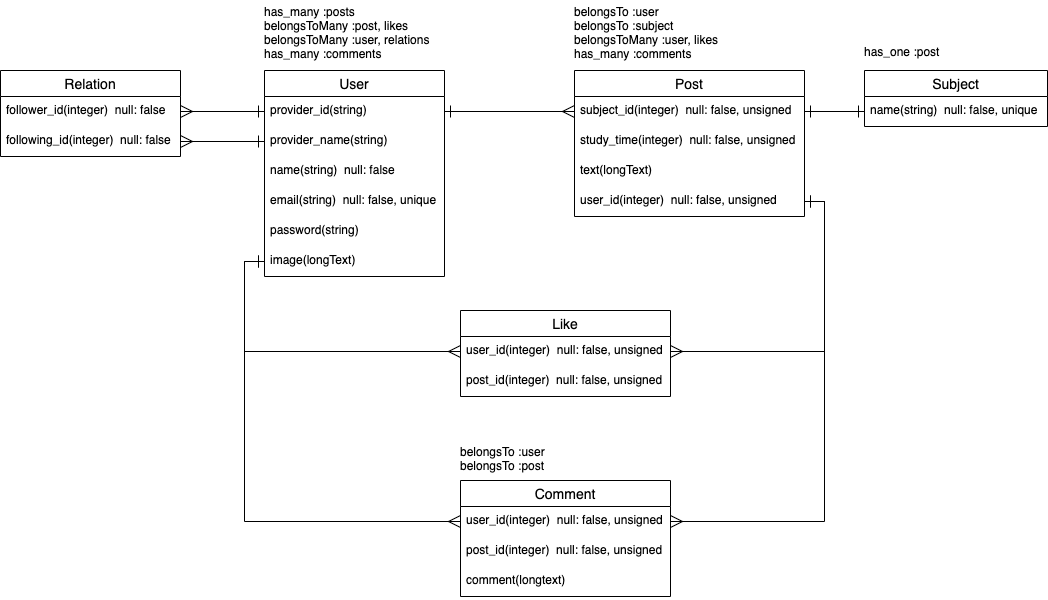

The diagram above was exported from draw.io. Its source (the exported page's mxGraphModel, read from the mxfile embedded in the PNG):
<mxGraphModel dx="1620" dy="666" grid="1" gridSize="10" guides="1" tooltips="1" connect="1" arrows="1" fold="1" page="1" pageScale="1" pageWidth="827" pageHeight="1169" math="0" shadow="0">
  <root>
    <mxCell id="0" />
    <mxCell id="1" parent="0" />
    <mxCell id="2" value="User" style="swimlane;fontStyle=0;childLayout=stackLayout;horizontal=1;startSize=26;horizontalStack=0;resizeParent=1;resizeParentMax=0;resizeLast=0;collapsible=1;marginBottom=0;align=center;fontSize=14;" parent="1" vertex="1">
      <mxGeometry x="44" y="80" width="180" height="206" as="geometry" />
    </mxCell>
    <mxCell id="3" value="provider_id(string)" style="text;strokeColor=none;fillColor=none;spacingLeft=4;spacingRight=4;overflow=hidden;rotatable=0;points=[[0,0.5],[1,0.5]];portConstraint=eastwest;fontSize=12;" parent="2" vertex="1">
      <mxGeometry y="26" width="180" height="30" as="geometry" />
    </mxCell>
    <mxCell id="4" value="provider_name(string)" style="text;strokeColor=none;fillColor=none;spacingLeft=4;spacingRight=4;overflow=hidden;rotatable=0;points=[[0,0.5],[1,0.5]];portConstraint=eastwest;fontSize=12;" parent="2" vertex="1">
      <mxGeometry y="56" width="180" height="30" as="geometry" />
    </mxCell>
    <mxCell id="5" value="name(string)  null: false" style="text;strokeColor=none;fillColor=none;spacingLeft=4;spacingRight=4;overflow=hidden;rotatable=0;points=[[0,0.5],[1,0.5]];portConstraint=eastwest;fontSize=12;" parent="2" vertex="1">
      <mxGeometry y="86" width="180" height="30" as="geometry" />
    </mxCell>
    <mxCell id="6" value="email(string)  null: false, unique" style="text;strokeColor=none;fillColor=none;spacingLeft=4;spacingRight=4;overflow=hidden;rotatable=0;points=[[0,0.5],[1,0.5]];portConstraint=eastwest;fontSize=12;" parent="2" vertex="1">
      <mxGeometry y="116" width="180" height="30" as="geometry" />
    </mxCell>
    <mxCell id="7" value="password(string)" style="text;strokeColor=none;fillColor=none;spacingLeft=4;spacingRight=4;overflow=hidden;rotatable=0;points=[[0,0.5],[1,0.5]];portConstraint=eastwest;fontSize=12;" parent="2" vertex="1">
      <mxGeometry y="146" width="180" height="30" as="geometry" />
    </mxCell>
    <mxCell id="8" value="image(longText)" style="text;strokeColor=none;fillColor=none;spacingLeft=4;spacingRight=4;overflow=hidden;rotatable=0;points=[[0,0.5],[1,0.5]];portConstraint=eastwest;fontSize=12;" parent="2" vertex="1">
      <mxGeometry y="176" width="180" height="30" as="geometry" />
    </mxCell>
    <mxCell id="16" value="has_many :posts&lt;br&gt;belongsToMany :post, likes&lt;br&gt;belongsToMany :user, relations&lt;br&gt;has_many :comments" style="text;html=1;strokeColor=none;fillColor=none;align=left;verticalAlign=top;whiteSpace=wrap;rounded=0;spacing=0;" parent="1" vertex="1">
      <mxGeometry x="44" y="10" width="180" height="70" as="geometry" />
    </mxCell>
    <mxCell id="18" value="Post" style="swimlane;fontStyle=0;childLayout=stackLayout;horizontal=1;startSize=26;horizontalStack=0;resizeParent=1;resizeParentMax=0;resizeLast=0;collapsible=1;marginBottom=0;align=center;fontSize=14;" parent="1" vertex="1">
      <mxGeometry x="354" y="80" width="230" height="146" as="geometry" />
    </mxCell>
    <mxCell id="19" value="subject_id(integer)  null: false, unsigned" style="text;strokeColor=none;fillColor=none;spacingLeft=4;spacingRight=4;overflow=hidden;rotatable=0;points=[[0,0.5],[1,0.5]];portConstraint=eastwest;fontSize=12;" parent="18" vertex="1">
      <mxGeometry y="26" width="230" height="30" as="geometry" />
    </mxCell>
    <mxCell id="20" value="study_time(integer)  null: false, unsigned" style="text;strokeColor=none;fillColor=none;spacingLeft=4;spacingRight=4;overflow=hidden;rotatable=0;points=[[0,0.5],[1,0.5]];portConstraint=eastwest;fontSize=12;" parent="18" vertex="1">
      <mxGeometry y="56" width="230" height="30" as="geometry" />
    </mxCell>
    <mxCell id="21" value="text(longText) " style="text;strokeColor=none;fillColor=none;spacingLeft=4;spacingRight=4;overflow=hidden;rotatable=0;points=[[0,0.5],[1,0.5]];portConstraint=eastwest;fontSize=12;" parent="18" vertex="1">
      <mxGeometry y="86" width="230" height="30" as="geometry" />
    </mxCell>
    <mxCell id="22" value="user_id(integer)  null: false, unsigned" style="text;strokeColor=none;fillColor=none;spacingLeft=4;spacingRight=4;overflow=hidden;rotatable=0;points=[[0,0.5],[1,0.5]];portConstraint=eastwest;fontSize=12;" parent="18" vertex="1">
      <mxGeometry y="116" width="230" height="30" as="geometry" />
    </mxCell>
    <mxCell id="25" value="belongsTo :user&lt;br&gt;belongsTo :subject&lt;br&gt;belongsToMany :user, likes&lt;br&gt;has_many :comments" style="text;html=1;strokeColor=none;fillColor=none;align=left;verticalAlign=top;whiteSpace=wrap;rounded=0;spacing=0;" parent="1" vertex="1">
      <mxGeometry x="354" y="10" width="230" height="70" as="geometry" />
    </mxCell>
    <mxCell id="41" style="edgeStyle=orthogonalEdgeStyle;rounded=0;orthogonalLoop=1;jettySize=auto;html=1;exitX=0;exitY=0.5;exitDx=0;exitDy=0;startArrow=ERone;startFill=0;startSize=10;endArrow=ERone;endFill=0;endSize=10;entryX=1;entryY=0.5;entryDx=0;entryDy=0;" parent="1" source="27" target="19" edge="1">
      <mxGeometry relative="1" as="geometry">
        <mxPoint x="639" y="230" as="targetPoint" />
      </mxGeometry>
    </mxCell>
    <mxCell id="26" value="Subject" style="swimlane;fontStyle=0;childLayout=stackLayout;horizontal=1;startSize=26;horizontalStack=0;resizeParent=1;resizeParentMax=0;resizeLast=0;collapsible=1;marginBottom=0;align=center;fontSize=14;" parent="1" vertex="1">
      <mxGeometry x="644" y="80" width="183" height="56" as="geometry" />
    </mxCell>
    <mxCell id="27" value="name(string)  null: false, unique" style="text;strokeColor=none;fillColor=none;spacingLeft=4;spacingRight=4;overflow=hidden;rotatable=0;points=[[0,0.5],[1,0.5]];portConstraint=eastwest;fontSize=12;" parent="26" vertex="1">
      <mxGeometry y="26" width="183" height="30" as="geometry" />
    </mxCell>
    <mxCell id="31" value="Like" style="swimlane;fontStyle=0;childLayout=stackLayout;horizontal=1;startSize=26;horizontalStack=0;resizeParent=1;resizeParentMax=0;resizeLast=0;collapsible=1;marginBottom=0;align=center;fontSize=14;" parent="1" vertex="1">
      <mxGeometry x="240" y="320" width="210" height="86" as="geometry" />
    </mxCell>
    <mxCell id="32" value="user_id(integer)  null: false, unsigned" style="text;strokeColor=none;fillColor=none;spacingLeft=4;spacingRight=4;overflow=hidden;rotatable=0;points=[[0,0.5],[1,0.5]];portConstraint=eastwest;fontSize=12;" parent="31" vertex="1">
      <mxGeometry y="26" width="210" height="30" as="geometry" />
    </mxCell>
    <mxCell id="37" value="post_id(integer)  null: false, unsigned" style="text;strokeColor=none;fillColor=none;spacingLeft=4;spacingRight=4;overflow=hidden;rotatable=0;points=[[0,0.5],[1,0.5]];portConstraint=eastwest;fontSize=12;" parent="31" vertex="1">
      <mxGeometry y="56" width="210" height="30" as="geometry" />
    </mxCell>
    <mxCell id="33" value="has_one :post" style="text;html=1;strokeColor=none;fillColor=none;align=left;verticalAlign=top;whiteSpace=wrap;rounded=0;spacing=0;" parent="1" vertex="1">
      <mxGeometry x="644" y="50" width="180" height="30" as="geometry" />
    </mxCell>
    <mxCell id="34" style="edgeStyle=orthogonalEdgeStyle;rounded=0;orthogonalLoop=1;jettySize=auto;html=1;exitX=1;exitY=0.5;exitDx=0;exitDy=0;entryX=0;entryY=0.5;entryDx=0;entryDy=0;endSize=10;startSize=10;startArrow=ERone;startFill=0;endArrow=ERmany;endFill=0;" parent="1" source="3" target="19" edge="1">
      <mxGeometry relative="1" as="geometry" />
    </mxCell>
    <mxCell id="42" style="edgeStyle=orthogonalEdgeStyle;rounded=0;orthogonalLoop=1;jettySize=auto;html=1;startArrow=ERone;startFill=0;startSize=10;endArrow=ERmany;endFill=0;endSize=10;entryX=0;entryY=0.5;entryDx=0;entryDy=0;exitX=0;exitY=0.5;exitDx=0;exitDy=0;" parent="1" source="8" target="32" edge="1">
      <mxGeometry relative="1" as="geometry">
        <mxPoint x="120" y="290" as="sourcePoint" />
        <mxPoint x="240" y="361" as="targetPoint" />
      </mxGeometry>
    </mxCell>
    <mxCell id="43" style="edgeStyle=orthogonalEdgeStyle;rounded=0;orthogonalLoop=1;jettySize=auto;html=1;exitX=1;exitY=0.5;exitDx=0;exitDy=0;entryX=1;entryY=0.5;entryDx=0;entryDy=0;startArrow=ERone;startFill=0;startSize=10;endArrow=ERmany;endFill=0;endSize=10;" parent="1" source="22" target="32" edge="1">
      <mxGeometry relative="1" as="geometry" />
    </mxCell>
    <mxCell id="49" value="Relation" style="swimlane;fontStyle=0;childLayout=stackLayout;horizontal=1;startSize=26;horizontalStack=0;resizeParent=1;resizeParentMax=0;resizeLast=0;collapsible=1;marginBottom=0;align=center;fontSize=14;" vertex="1" parent="1">
      <mxGeometry x="-220" y="80" width="180" height="86" as="geometry" />
    </mxCell>
    <mxCell id="50" value="follower_id(integer)  null: false" style="text;strokeColor=none;fillColor=none;spacingLeft=4;spacingRight=4;overflow=hidden;rotatable=0;points=[[0,0.5],[1,0.5]];portConstraint=eastwest;fontSize=12;" vertex="1" parent="49">
      <mxGeometry y="26" width="180" height="30" as="geometry" />
    </mxCell>
    <mxCell id="51" value="following_id(integer)  null: false" style="text;strokeColor=none;fillColor=none;spacingLeft=4;spacingRight=4;overflow=hidden;rotatable=0;points=[[0,0.5],[1,0.5]];portConstraint=eastwest;fontSize=12;" vertex="1" parent="49">
      <mxGeometry y="56" width="180" height="30" as="geometry" />
    </mxCell>
    <mxCell id="52" style="edgeStyle=orthogonalEdgeStyle;rounded=0;orthogonalLoop=1;jettySize=auto;html=1;exitX=1;exitY=0.5;exitDx=0;exitDy=0;entryX=0;entryY=0.5;entryDx=0;entryDy=0;endSize=10;startSize=10;startArrow=ERmany;startFill=0;endArrow=ERone;endFill=0;" edge="1" parent="1" source="50" target="3">
      <mxGeometry relative="1" as="geometry" />
    </mxCell>
    <mxCell id="54" style="edgeStyle=orthogonalEdgeStyle;rounded=0;orthogonalLoop=1;jettySize=auto;html=1;exitX=1;exitY=0.5;exitDx=0;exitDy=0;entryX=0;entryY=0.5;entryDx=0;entryDy=0;startArrow=ERmany;startFill=0;startSize=10;endArrow=ERone;endFill=0;endSize=10;" edge="1" parent="1" source="51" target="4">
      <mxGeometry relative="1" as="geometry" />
    </mxCell>
    <mxCell id="55" value="Comment" style="swimlane;fontStyle=0;childLayout=stackLayout;horizontal=1;startSize=26;horizontalStack=0;resizeParent=1;resizeParentMax=0;resizeLast=0;collapsible=1;marginBottom=0;align=center;fontSize=14;" vertex="1" parent="1">
      <mxGeometry x="240" y="490" width="210" height="116" as="geometry" />
    </mxCell>
    <mxCell id="56" value="user_id(integer)  null: false, unsigned" style="text;strokeColor=none;fillColor=none;spacingLeft=4;spacingRight=4;overflow=hidden;rotatable=0;points=[[0,0.5],[1,0.5]];portConstraint=eastwest;fontSize=12;" vertex="1" parent="55">
      <mxGeometry y="26" width="210" height="30" as="geometry" />
    </mxCell>
    <mxCell id="57" value="post_id(integer)  null: false, unsigned" style="text;strokeColor=none;fillColor=none;spacingLeft=4;spacingRight=4;overflow=hidden;rotatable=0;points=[[0,0.5],[1,0.5]];portConstraint=eastwest;fontSize=12;" vertex="1" parent="55">
      <mxGeometry y="56" width="210" height="30" as="geometry" />
    </mxCell>
    <mxCell id="58" value="comment(longtext) " style="text;strokeColor=none;fillColor=none;spacingLeft=4;spacingRight=4;overflow=hidden;rotatable=0;points=[[0,0.5],[1,0.5]];portConstraint=eastwest;fontSize=12;" vertex="1" parent="55">
      <mxGeometry y="86" width="210" height="30" as="geometry" />
    </mxCell>
    <mxCell id="59" style="edgeStyle=orthogonalEdgeStyle;rounded=0;orthogonalLoop=1;jettySize=auto;html=1;exitX=0;exitY=0.5;exitDx=0;exitDy=0;entryX=0;entryY=0.5;entryDx=0;entryDy=0;startArrow=ERmany;startFill=0;startSize=10;endArrow=ERone;endFill=0;endSize=10;" edge="1" parent="1" source="56" target="8">
      <mxGeometry relative="1" as="geometry" />
    </mxCell>
    <mxCell id="60" style="edgeStyle=orthogonalEdgeStyle;rounded=0;orthogonalLoop=1;jettySize=auto;html=1;exitX=1;exitY=0.5;exitDx=0;exitDy=0;startArrow=ERmany;startFill=0;startSize=10;endArrow=ERone;endFill=0;endSize=10;entryX=1;entryY=0.5;entryDx=0;entryDy=0;" edge="1" parent="1" source="56" target="22">
      <mxGeometry relative="1" as="geometry">
        <mxPoint x="590" y="210" as="targetPoint" />
      </mxGeometry>
    </mxCell>
    <mxCell id="61" value="belongsTo :user&lt;br&gt;belongsTo :post" style="text;html=1;strokeColor=none;fillColor=none;align=left;verticalAlign=top;whiteSpace=wrap;rounded=0;spacing=0;" vertex="1" parent="1">
      <mxGeometry x="240" y="450" width="210" height="40" as="geometry" />
    </mxCell>
  </root>
</mxGraphModel>